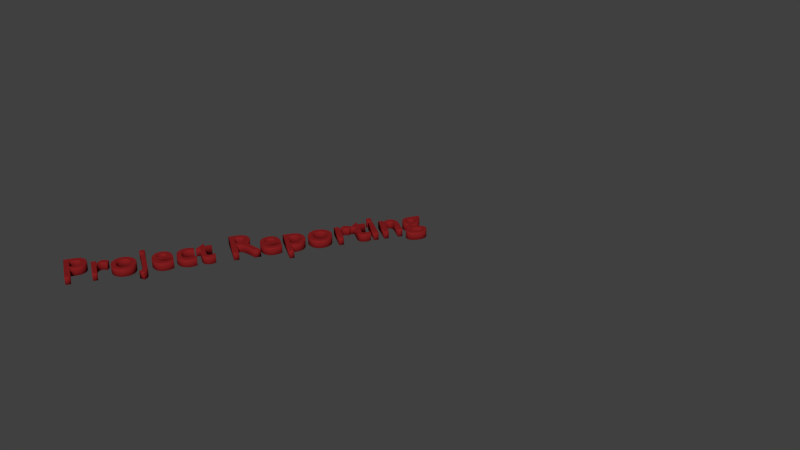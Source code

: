 # Source: Reporting.blend  (saved by Blender 2.71.0; exported with 4.5.12 LTS)
import bpy
from mathutils import Matrix  # noqa: F401  (used for matrix-valued properties, if any)

bpy.ops.wm.read_factory_settings(use_empty=True)
scene = bpy.context.scene
scene.name = 'Scene'

# ---- collections
col_collection_1 = bpy.data.collections.new('Collection 1'); scene.collection.children.link(col_collection_1)

# ---- materials (node trees are filled in below, after node groups)
mat_material_001 = bpy.data.materials.new('Material.001')
mat_material_001.alpha_threshold = 0.0
mat_material_001.use_transparent_shadow = False
mat_material_001.diffuse_color = (0.2266, 0.01274, 0.01394, 1.0)
mat_material_001.specular_color = (1.0, 0.6546, 0.9449)
mat_material_001.roughness = 0.5
mat_material_001.line_color = (0.0, 0.0, 0.0, 1.0)

# ---- material node trees

# ---- world
world_world = bpy.data.worlds.new('World'); scene.world = world_world
world_world.color = (0.05088, 0.05088, 0.05088)
world_world.use_sun_shadow = False
world_world.sun_shadow_jitter_overblur = 0.0
world_world.cycles.sampling_method = 'MANUAL'
world_world.cycles.sample_map_resolution = 256

# ---- curves / text
txt_text = bpy.data.curves.new('Text', 'FONT')
txt_text.dimensions = '2D'
txt_text.body = 'Project Reporting\n'
txt_text.materials.append(mat_material_001)
txt_text.use_path_clamp = True
txt_text.bevel_resolution = 0
txt_text.extrude = 0.1
txt_text.bevel_depth = 0.005
txt_text.space_line = 1.1
txt_text.offset_x = -2.961
txt_text.offset_y = -0.311

# ---- objects
ob_text = bpy.data.objects.new('Text', txt_text)

# ---- transforms, parenting, visibility, modifiers, constraints
ob_text.location = (-0.0701, -0.7029, 2.077)
ob_text.rotation_euler = (-3.115, -3.134, 4.125)
ob_text.scale = (1.118, 1.118, 0.9176)
ob_text.lineart.crease_threshold = 0.0

# ---- collection membership
col_collection_1.objects.link(ob_text)

# ---- scene / render settings (as saved in the file)
scene.frame_start = 1; scene.frame_end = 250; scene.frame_set(33)
scene.render.engine = 'BLENDER_EEVEE_NEXT'
scene.render.resolution_percentage = 50
scene.render.dither_intensity = 0.0
scene.cycles.use_denoising = False
scene.cycles.samples = 10
scene.cycles.sampling_pattern = 'TABULATED_SOBOL'
scene.cycles.light_sampling_threshold = 0.0
scene.cycles.use_adaptive_sampling = False
scene.cycles.use_light_tree = False
scene.cycles.blur_glossy = 0.0
scene.cycles.volume_bounces = 1
scene.cycles.pixel_filter_type = 'GAUSSIAN'
scene.cycles.sample_clamp_indirect = 0.0
scene.view_settings.view_transform = 'Standard'
bpy.context.view_layer.update()

# ---- added for rendering (the .blend has no active camera and no usable light): camera, sun
cam_auto = bpy.data.cameras.new('AutoCamera')
cam_auto.lens = 50.0
cam_auto.sensor_width = 36.0
cam_auto.clip_end = 1000.0
ob_auto_camera = bpy.data.objects.new('AutoCamera', cam_auto)
scene.collection.objects.link(ob_auto_camera)
ob_auto_camera.location = (16.9167, -14.7051, 13.8146)
ob_auto_camera.rotation_euler = (1.09748, -7.21219e-08, 0.694738)
scene.camera = ob_auto_camera
light_auto_sun = bpy.data.lights.new('AutoSun', 'SUN')
light_auto_sun.energy = 3.0
light_auto_sun.angle = 0.0523599
ob_auto_sun = bpy.data.objects.new('AutoSun', light_auto_sun)
scene.collection.objects.link(ob_auto_sun)
ob_auto_sun.rotation_euler = (0.872665, 0.174533, 0.523599)
bpy.context.view_layer.update()
